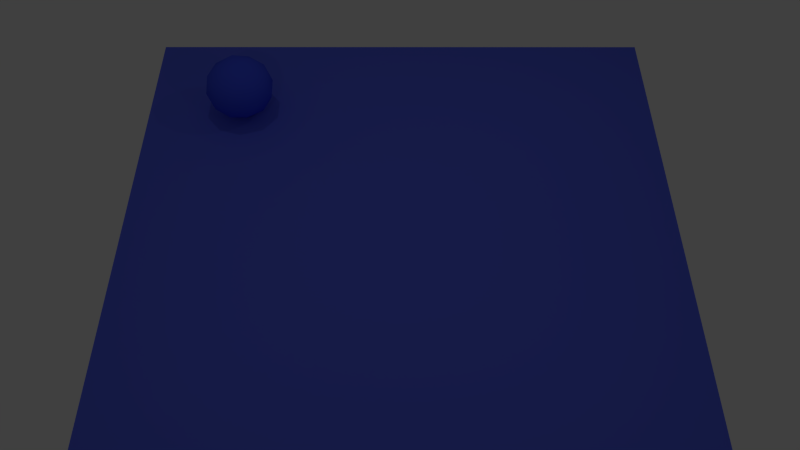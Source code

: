 # Source: main.blend  (saved by Blender 2.76.0; exported with 4.5.12 LTS)
import bpy
from mathutils import Matrix  # noqa: F401  (used for matrix-valued properties, if any)

bpy.ops.wm.read_factory_settings(use_empty=True)
scene = bpy.context.scene
scene.name = 'Scene'

# ---- collections
col_collection_1 = bpy.data.collections.new('Collection 1'); scene.collection.children.link(col_collection_1)

# ---- materials (node trees are filled in below, after node groups)
mat_material_002 = bpy.data.materials.new('Material.002')
mat_material_002.alpha_threshold = 0.0
mat_material_002.use_transparent_shadow = False
mat_material_002.diffuse_color = (0.1022, 0.1395, 0.8, 1.0)
mat_material_002.specular_color = (1.0, 0.05718, 0.1373)
mat_material_002.roughness = 0.5
mat_material = bpy.data.materials.new('Material')
mat_material.alpha_threshold = 0.0
mat_material.use_transparent_shadow = False
mat_material.diffuse_color = (0.05439, 0.08924, 0.8, 1.0)
mat_material.roughness = 0.5

# ---- material node trees

# ---- world
world_world = bpy.data.worlds.new('World'); scene.world = world_world
world_world.color = (0.05088, 0.05088, 0.05088)
world_world.use_sun_shadow = False
world_world.sun_shadow_jitter_overblur = 0.0
world_world.cycles.sampling_method = 'MANUAL'
world_world.cycles.sample_map_resolution = 256

# ---- cameras
cam_camera = bpy.data.cameras.new('Camera')
cam_camera.clip_end = 100.0
cam_camera.lens = 35.0
cam_camera.sensor_width = 32.0
cam_camera.sensor_height = 18.0
cam_camera.display_size = 2.0
cam_camera.dof.focus_distance = 0.0
cam_camera.dof.aperture_fstop = 128.0
cam_camera.dof.aperture_blades = 6

# ---- lights
light_point_003 = bpy.data.lights.new('Point.003', 'POINT')
light_point_003.transmission_factor = 0.0
light_point_003.energy = 50.0
light_point_003.shadow_buffer_clip_start = 0.5
light_point_003.shadow_soft_size = 0.1
light_point_003.shadow_maximum_resolution = 0.006
light_point_003.use_absolute_resolution = True
light_point_003.cycles.use_multiple_importance_sampling = False
light_point_002 = bpy.data.lights.new('Point.002', 'POINT')
light_point_002.transmission_factor = 0.0
light_point_002.energy = 50.0
light_point_002.shadow_buffer_clip_start = 0.5
light_point_002.shadow_soft_size = 0.1
light_point_002.shadow_maximum_resolution = 0.006
light_point_002.use_absolute_resolution = True
light_point_002.cycles.use_multiple_importance_sampling = False
light_point_001 = bpy.data.lights.new('Point.001', 'POINT')
light_point_001.transmission_factor = 0.0
light_point_001.energy = 50.0
light_point_001.shadow_buffer_clip_start = 0.5
light_point_001.shadow_soft_size = 0.1
light_point_001.shadow_maximum_resolution = 0.006
light_point_001.use_absolute_resolution = True
light_point_001.cycles.use_multiple_importance_sampling = False
light_point = bpy.data.lights.new('Point', 'POINT')
light_point.transmission_factor = 0.0
light_point.energy = 50.0
light_point.shadow_buffer_clip_start = 0.5
light_point.shadow_soft_size = 0.1
light_point.shadow_maximum_resolution = 0.006
light_point.use_absolute_resolution = True
light_point.cycles.use_multiple_importance_sampling = False

# ---- meshes
me_plane = bpy.data.meshes.new('Plane')
me_plane.from_pydata([(-1.0, -1.0, 0.0), (1.0, -1.0, 0.0), (-1.0, 1.0, 0.0), (1.0, 1.0, 0.0), (-1.0, -1.0, -1.0), (1.0, -1.0, -1.0), (-1.0, 1.0, -1.0), (1.0, 1.0, -1.0)], [], [(0, 1, 3, 2), (4, 6, 7, 5), (2, 6, 4, 0), (0, 4, 5, 1), (1, 5, 7, 3), (3, 7, 6, 2)])
me_plane.polygons.foreach_set('use_smooth', [True] * 6)
me_plane.materials.append(mat_material_002)
me_plane.use_remesh_preserve_volume = False
me_plane.use_remesh_preserve_attributes = False
me_plane.use_mirror_vertex_groups = False
me_plane.update()
me_icosphere = bpy.data.meshes.new('Icosphere')
me_icosphere.from_pydata([(0.0, 0.0, -1.0), (0.7236, -0.5257, -0.4472), (-0.2764, -0.8506, -0.4472), (-0.8944, 0.0, -0.4472), (-0.2764, 0.8506, -0.4472), (0.7236, 0.5257, -0.4472), (0.2764, -0.8506, 0.4472), (-0.7236, -0.5257, 0.4472), (-0.7236, 0.5257, 0.4472), (0.2764, 0.8506, 0.4472), (0.8944, 0.0, 0.4472), (0.0, 0.0, 1.0), (-0.1625, -0.5, -0.8507), (0.4253, -0.309, -0.8507), (0.2629, -0.809, -0.5257), (0.8506, 0.0, -0.5257), (0.4253, 0.309, -0.8507), (-0.5257, 0.0, -0.8507), (-0.6882, -0.5, -0.5257), (-0.1625, 0.5, -0.8507), (-0.6882, 0.5, -0.5257), (0.2629, 0.809, -0.5257), (0.9511, -0.309, 0.0), (0.9511, 0.309, 0.0), (0.0, -1.0, 0.0), (0.5878, -0.809, 0.0), (-0.9511, -0.309, 0.0), (-0.5878, -0.809, 0.0), (-0.5878, 0.809, 0.0), (-0.9511, 0.309, 0.0), (0.5878, 0.809, 0.0), (0.0, 1.0, 0.0), (0.6882, -0.5, 0.5257), (-0.2629, -0.809, 0.5257), (-0.8506, 0.0, 0.5257), (-0.2629, 0.809, 0.5257), (0.6882, 0.5, 0.5257), (0.1625, -0.5, 0.8507), (0.5257, 0.0, 0.8507), (-0.4253, -0.309, 0.8507), (-0.4253, 0.309, 0.8507), (0.1625, 0.5, 0.8507)], [], [(0, 13, 12), (1, 13, 15), (0, 12, 17), (0, 17, 19), (0, 19, 16), (1, 15, 22), (2, 14, 24), (3, 18, 26), (4, 20, 28), (5, 21, 30), (1, 22, 25), (2, 24, 27), (3, 26, 29), (4, 28, 31), (5, 30, 23), (6, 32, 37), (7, 33, 39), (8, 34, 40), (9, 35, 41), (10, 36, 38), (38, 41, 11), (38, 36, 41), (36, 9, 41), (41, 40, 11), (41, 35, 40), (35, 8, 40), (40, 39, 11), (40, 34, 39), (34, 7, 39), (39, 37, 11), (39, 33, 37), (33, 6, 37), (37, 38, 11), (37, 32, 38), (32, 10, 38), (23, 36, 10), (23, 30, 36), (30, 9, 36), (31, 35, 9), (31, 28, 35), (28, 8, 35), (29, 34, 8), (29, 26, 34), (26, 7, 34), (27, 33, 7), (27, 24, 33), (24, 6, 33), (25, 32, 6), (25, 22, 32), (22, 10, 32), (30, 31, 9), (30, 21, 31), (21, 4, 31), (28, 29, 8), (28, 20, 29), (20, 3, 29), (26, 27, 7), (26, 18, 27), (18, 2, 27), (24, 25, 6), (24, 14, 25), (14, 1, 25), (22, 23, 10), (22, 15, 23), (15, 5, 23), (16, 21, 5), (16, 19, 21), (19, 4, 21), (19, 20, 4), (19, 17, 20), (17, 3, 20), (17, 18, 3), (17, 12, 18), (12, 2, 18), (15, 16, 5), (15, 13, 16), (13, 0, 16), (12, 14, 2), (12, 13, 14), (13, 1, 14)])
me_icosphere.polygons.foreach_set('use_smooth', [True] * 80)
me_icosphere.materials.append(mat_material)
me_icosphere.use_remesh_preserve_volume = False
me_icosphere.use_remesh_preserve_attributes = False
me_icosphere.use_mirror_vertex_groups = False
me_icosphere.update()

# ---- objects
ob_plane = bpy.data.objects.new('Plane', me_plane)
ob_camera = bpy.data.objects.new('Camera', cam_camera)
ob_point_003 = bpy.data.objects.new('Point.003', light_point_003)
ob_point_002 = bpy.data.objects.new('Point.002', light_point_002)
ob_point_001 = bpy.data.objects.new('Point.001', light_point_001)
ob_point = bpy.data.objects.new('Point', light_point)
ob_icosphere = bpy.data.objects.new('Icosphere', me_icosphere)

# ---- transforms, parenting, visibility, modifiers, constraints
ob_plane.location = (0.0, 0.0, 0.0)
ob_plane.scale = (8.0, 8.0, 1.0)
ob_plane.lineart.crease_threshold = 0.0
ob_camera.location = (0.0, 15.0, 20.0)
ob_camera.rotation_euler = (0.6545, 0.0, 3.142)
ob_camera.lineart.crease_threshold = 0.0
ob_point_003.location = (-5.0, -5.0, 10.0)
ob_point_003.lineart.crease_threshold = 0.0
ob_point_002.location = (5.0, -5.0, 10.0)
ob_point_002.lineart.crease_threshold = 0.0
ob_point_001.location = (-5.0, 5.0, 10.0)
ob_point_001.lineart.crease_threshold = 0.0
ob_point.location = (5.0, 5.0, 10.0)
ob_point.lineart.crease_threshold = 0.0
ob_icosphere.location = (5.0, -5.0, 1.0)
ob_icosphere.scale = (1.051, 1.0, 1.0)
ob_icosphere.lineart.crease_threshold = 0.0

# ---- collection membership
col_collection_1.objects.link(ob_plane)
col_collection_1.objects.link(ob_camera)
col_collection_1.objects.link(ob_point_003)
col_collection_1.objects.link(ob_point_002)
col_collection_1.objects.link(ob_point_001)
col_collection_1.objects.link(ob_point)
col_collection_1.objects.link(ob_icosphere)

# ---- scene / render settings (as saved in the file)
scene.camera = ob_camera
scene.frame_start = 1; scene.frame_end = 250; scene.frame_set(0)
scene.render.engine = 'BLENDER_EEVEE_NEXT'
scene.render.resolution_percentage = 50
scene.render.dither_intensity = 0.0
scene.cycles.use_denoising = False
scene.cycles.samples = 10
scene.cycles.sampling_pattern = 'TABULATED_SOBOL'
scene.cycles.light_sampling_threshold = 0.0
scene.cycles.use_adaptive_sampling = False
scene.cycles.use_light_tree = False
scene.cycles.blur_glossy = 0.0
scene.cycles.pixel_filter_type = 'GAUSSIAN'
scene.cycles.sample_clamp_indirect = 0.0
scene.view_settings.view_transform = 'Standard'
bpy.context.view_layer.update()
